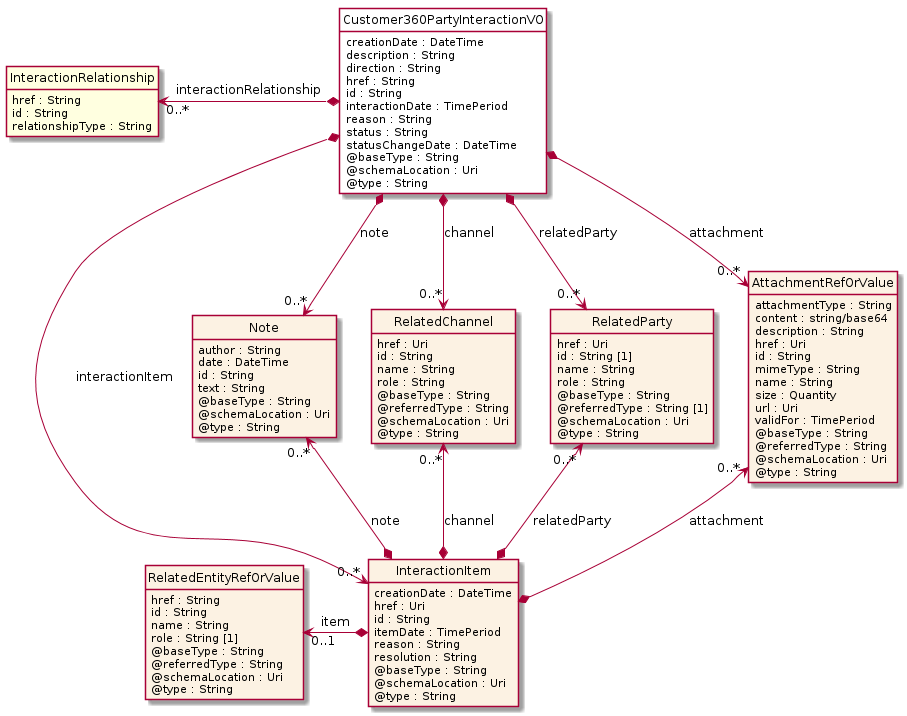

The diagram above was rendered by PlantUML. Its source (embedded in the PNG):
@startuml
hide circle
hide methods
hide stereotype
show <<Enumeration>> stereotype
skinparam class {
   BackgroundColor<<Enumeration>> #E6F5F7
   BackgroundColor<<Ref>> #FFFFE0
   BackgroundColor<<Pivot>> #FFFFFFF
   BackgroundColor<<SimpleType>> #E2F0DA
   BackgroundColor #FCF2E3
}

class Customer360PartyInteractionVO <<Pivot>> {
    creationDate : DateTime
    description : String
    direction : String
    href : String
    id : String
    interactionDate : TimePeriod
    reason : String
    status : String
    statusChangeDate : DateTime
    @baseType : String
    @schemaLocation : Uri
    @type : String
}

class Note  {
    author : String
    date : DateTime
    id : String
    text : String
    @baseType : String
    @schemaLocation : Uri
    @type : String
}

class InteractionRelationship  <<Ref>> {
    href : String
    id : String
    relationshipType : String
}

class RelatedChannel  {
    href : Uri
    id : String
    name : String
    role : String
    @baseType : String
    @referredType : String
    @schemaLocation : Uri
    @type : String
}

class RelatedParty  {
    href : Uri
    id : String [1]
    name : String
    role : String
    @baseType : String
    @referredType : String [1]
    @schemaLocation : Uri
    @type : String
}

class InteractionItem  {
    creationDate : DateTime
    href : Uri
    id : String
    itemDate : TimePeriod
    reason : String
    resolution : String
    @baseType : String
    @schemaLocation : Uri
    @type : String
}

class RelatedEntityRefOrValue  {
    href : String
    id : String
    name : String
    role : String [1]
    @baseType : String
    @referredType : String
    @schemaLocation : Uri
    @type : String
}

class AttachmentRefOrValue  {
    attachmentType : String
    content : string/base64
    description : String
    href : Uri
    id : String
    mimeType : String
    name : String
    size : Quantity
    url : Uri
    validFor : TimePeriod
    @baseType : String
    @referredType : String
    @schemaLocation : Uri
    @type : String
}

Customer360PartyInteractionVO *-->  "0..*" AttachmentRefOrValue : attachment

Customer360PartyInteractionVO *-->  "0..*" Note : note

Customer360PartyInteractionVO *-->  "0..*" RelatedChannel : channel

Customer360PartyInteractionVO *-->  "0..*" RelatedParty : relatedParty

Customer360PartyInteractionVO *-->  "0..*" InteractionItem : interactionItem

AttachmentRefOrValue "0..*" <--* InteractionItem : attachment

Note "0..*" <--* InteractionItem : note

RelatedChannel "0..*" <--* InteractionItem : channel

RelatedParty "0..*" <--* InteractionItem : relatedParty

InteractionRelationship "0..*" <-left-* Customer360PartyInteractionVO : interactionRelationship

RelatedEntityRefOrValue "0..1" <-left-* InteractionItem : item

@enduml